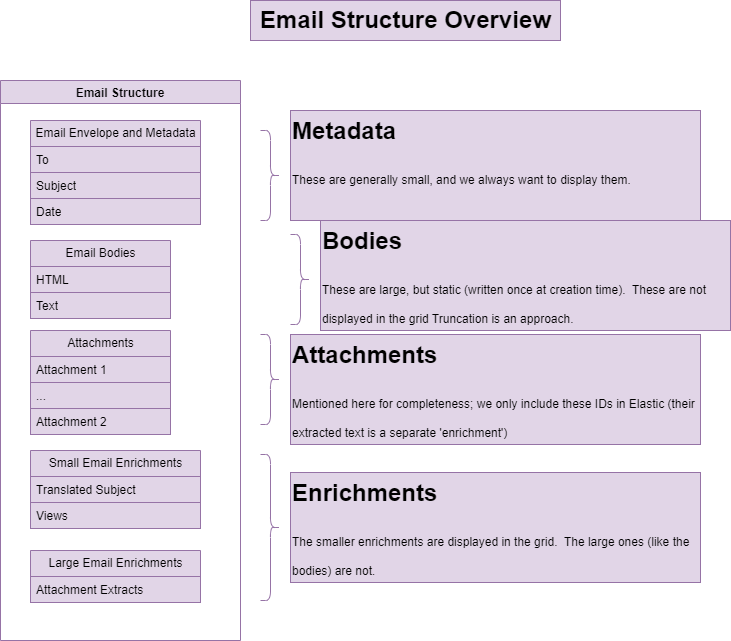

The diagram above was exported from draw.io. Its source (the exported page's mxGraphModel, read from the mxfile embedded in the PNG):
<mxGraphModel dx="2066" dy="1145" grid="1" gridSize="10" guides="1" tooltips="1" connect="1" arrows="1" fold="1" page="1" pageScale="1" pageWidth="850" pageHeight="1100" math="0" shadow="0">
  <root>
    <mxCell id="0" />
    <mxCell id="1" parent="0" />
    <mxCell id="kJ9ExqlTDx53N76BggyA-2" value="Email Structure" style="swimlane;fillColor=#e1d5e7;strokeColor=#9673a6;" vertex="1" parent="1">
      <mxGeometry x="70" y="110" width="240" height="560" as="geometry" />
    </mxCell>
    <mxCell id="kJ9ExqlTDx53N76BggyA-3" value="Email Envelope and Metadata" style="swimlane;fontStyle=0;childLayout=stackLayout;horizontal=1;startSize=26;fillColor=#e1d5e7;horizontalStack=0;resizeParent=1;resizeParentMax=0;resizeLast=0;collapsible=1;marginBottom=0;html=1;strokeColor=#9673a6;" vertex="1" parent="kJ9ExqlTDx53N76BggyA-2">
      <mxGeometry x="30" y="40" width="170" height="104" as="geometry" />
    </mxCell>
    <mxCell id="kJ9ExqlTDx53N76BggyA-4" value="To" style="text;strokeColor=#9673a6;fillColor=#e1d5e7;align=left;verticalAlign=top;spacingLeft=4;spacingRight=4;overflow=hidden;rotatable=0;points=[[0,0.5],[1,0.5]];portConstraint=eastwest;whiteSpace=wrap;html=1;" vertex="1" parent="kJ9ExqlTDx53N76BggyA-3">
      <mxGeometry y="26" width="170" height="26" as="geometry" />
    </mxCell>
    <mxCell id="kJ9ExqlTDx53N76BggyA-5" value="Subject" style="text;strokeColor=#9673a6;fillColor=#e1d5e7;align=left;verticalAlign=top;spacingLeft=4;spacingRight=4;overflow=hidden;rotatable=0;points=[[0,0.5],[1,0.5]];portConstraint=eastwest;whiteSpace=wrap;html=1;" vertex="1" parent="kJ9ExqlTDx53N76BggyA-3">
      <mxGeometry y="52" width="170" height="26" as="geometry" />
    </mxCell>
    <mxCell id="kJ9ExqlTDx53N76BggyA-6" value="Date" style="text;strokeColor=#9673a6;fillColor=#e1d5e7;align=left;verticalAlign=top;spacingLeft=4;spacingRight=4;overflow=hidden;rotatable=0;points=[[0,0.5],[1,0.5]];portConstraint=eastwest;whiteSpace=wrap;html=1;" vertex="1" parent="kJ9ExqlTDx53N76BggyA-3">
      <mxGeometry y="78" width="170" height="26" as="geometry" />
    </mxCell>
    <mxCell id="kJ9ExqlTDx53N76BggyA-11" value="Attachments" style="swimlane;fontStyle=0;childLayout=stackLayout;horizontal=1;startSize=26;fillColor=#e1d5e7;horizontalStack=0;resizeParent=1;resizeParentMax=0;resizeLast=0;collapsible=1;marginBottom=0;html=1;strokeColor=#9673a6;" vertex="1" parent="kJ9ExqlTDx53N76BggyA-2">
      <mxGeometry x="30" y="250" width="140" height="104" as="geometry" />
    </mxCell>
    <mxCell id="kJ9ExqlTDx53N76BggyA-12" value="Attachment 1" style="text;strokeColor=#9673a6;fillColor=#e1d5e7;align=left;verticalAlign=top;spacingLeft=4;spacingRight=4;overflow=hidden;rotatable=0;points=[[0,0.5],[1,0.5]];portConstraint=eastwest;whiteSpace=wrap;html=1;" vertex="1" parent="kJ9ExqlTDx53N76BggyA-11">
      <mxGeometry y="26" width="140" height="26" as="geometry" />
    </mxCell>
    <mxCell id="kJ9ExqlTDx53N76BggyA-13" value="..." style="text;strokeColor=#9673a6;fillColor=#e1d5e7;align=left;verticalAlign=top;spacingLeft=4;spacingRight=4;overflow=hidden;rotatable=0;points=[[0,0.5],[1,0.5]];portConstraint=eastwest;whiteSpace=wrap;html=1;" vertex="1" parent="kJ9ExqlTDx53N76BggyA-11">
      <mxGeometry y="52" width="140" height="26" as="geometry" />
    </mxCell>
    <mxCell id="kJ9ExqlTDx53N76BggyA-14" value="Attachment 2" style="text;strokeColor=#9673a6;fillColor=#e1d5e7;align=left;verticalAlign=top;spacingLeft=4;spacingRight=4;overflow=hidden;rotatable=0;points=[[0,0.5],[1,0.5]];portConstraint=eastwest;whiteSpace=wrap;html=1;" vertex="1" parent="kJ9ExqlTDx53N76BggyA-11">
      <mxGeometry y="78" width="140" height="26" as="geometry" />
    </mxCell>
    <mxCell id="kJ9ExqlTDx53N76BggyA-27" value="Large Email Enrichments" style="swimlane;fontStyle=0;childLayout=stackLayout;horizontal=1;startSize=26;fillColor=#e1d5e7;horizontalStack=0;resizeParent=1;resizeParentMax=0;resizeLast=0;collapsible=1;marginBottom=0;html=1;strokeColor=#9673a6;" vertex="1" parent="kJ9ExqlTDx53N76BggyA-2">
      <mxGeometry x="30" y="470" width="170" height="52" as="geometry" />
    </mxCell>
    <mxCell id="kJ9ExqlTDx53N76BggyA-30" value="Attachment Extracts" style="text;strokeColor=#9673a6;fillColor=#e1d5e7;align=left;verticalAlign=top;spacingLeft=4;spacingRight=4;overflow=hidden;rotatable=0;points=[[0,0.5],[1,0.5]];portConstraint=eastwest;whiteSpace=wrap;html=1;" vertex="1" parent="kJ9ExqlTDx53N76BggyA-27">
      <mxGeometry y="26" width="170" height="26" as="geometry" />
    </mxCell>
    <mxCell id="kJ9ExqlTDx53N76BggyA-7" value="Email Bodies" style="swimlane;fontStyle=0;childLayout=stackLayout;horizontal=1;startSize=26;fillColor=#e1d5e7;horizontalStack=0;resizeParent=1;resizeParentMax=0;resizeLast=0;collapsible=1;marginBottom=0;html=1;strokeColor=#9673a6;" vertex="1" parent="1">
      <mxGeometry x="100" y="270" width="140" height="78" as="geometry" />
    </mxCell>
    <mxCell id="kJ9ExqlTDx53N76BggyA-8" value="HTML" style="text;strokeColor=#9673a6;fillColor=#e1d5e7;align=left;verticalAlign=top;spacingLeft=4;spacingRight=4;overflow=hidden;rotatable=0;points=[[0,0.5],[1,0.5]];portConstraint=eastwest;whiteSpace=wrap;html=1;" vertex="1" parent="kJ9ExqlTDx53N76BggyA-7">
      <mxGeometry y="26" width="140" height="26" as="geometry" />
    </mxCell>
    <mxCell id="kJ9ExqlTDx53N76BggyA-9" value="Text" style="text;strokeColor=#9673a6;fillColor=#e1d5e7;align=left;verticalAlign=top;spacingLeft=4;spacingRight=4;overflow=hidden;rotatable=0;points=[[0,0.5],[1,0.5]];portConstraint=eastwest;whiteSpace=wrap;html=1;" vertex="1" parent="kJ9ExqlTDx53N76BggyA-7">
      <mxGeometry y="52" width="140" height="26" as="geometry" />
    </mxCell>
    <mxCell id="kJ9ExqlTDx53N76BggyA-15" value="Small Email Enrichments" style="swimlane;fontStyle=0;childLayout=stackLayout;horizontal=1;startSize=26;fillColor=#e1d5e7;horizontalStack=0;resizeParent=1;resizeParentMax=0;resizeLast=0;collapsible=1;marginBottom=0;html=1;strokeColor=#9673a6;" vertex="1" parent="1">
      <mxGeometry x="100" y="480" width="170" height="78" as="geometry" />
    </mxCell>
    <mxCell id="kJ9ExqlTDx53N76BggyA-16" value="Translated Subject" style="text;strokeColor=#9673a6;fillColor=#e1d5e7;align=left;verticalAlign=top;spacingLeft=4;spacingRight=4;overflow=hidden;rotatable=0;points=[[0,0.5],[1,0.5]];portConstraint=eastwest;whiteSpace=wrap;html=1;" vertex="1" parent="kJ9ExqlTDx53N76BggyA-15">
      <mxGeometry y="26" width="170" height="26" as="geometry" />
    </mxCell>
    <mxCell id="kJ9ExqlTDx53N76BggyA-17" value="Views" style="text;strokeColor=#9673a6;fillColor=#e1d5e7;align=left;verticalAlign=top;spacingLeft=4;spacingRight=4;overflow=hidden;rotatable=0;points=[[0,0.5],[1,0.5]];portConstraint=eastwest;whiteSpace=wrap;html=1;" vertex="1" parent="kJ9ExqlTDx53N76BggyA-15">
      <mxGeometry y="52" width="170" height="26" as="geometry" />
    </mxCell>
    <mxCell id="kJ9ExqlTDx53N76BggyA-19" value="" style="shape=curlyBracket;whiteSpace=wrap;html=1;rounded=1;flipH=1;labelPosition=right;verticalLabelPosition=middle;align=left;verticalAlign=middle;size=0.5;fillColor=#e1d5e7;strokeColor=#9673a6;" vertex="1" parent="1">
      <mxGeometry x="330" y="160" width="20" height="90" as="geometry" />
    </mxCell>
    <mxCell id="kJ9ExqlTDx53N76BggyA-20" value="&lt;h1 style=&quot;margin-top: 0px;&quot;&gt;&lt;span style=&quot;background-color: initial;&quot;&gt;Metadata&lt;/span&gt;&lt;/h1&gt;&lt;h1 style=&quot;margin-top: 0px;&quot;&gt;&lt;span style=&quot;background-color: initial; font-size: 12px; font-weight: normal;&quot;&gt;These are generally small, and we always want to display them.&lt;/span&gt;&lt;br&gt;&lt;/h1&gt;" style="text;html=1;whiteSpace=wrap;overflow=hidden;rounded=0;fillColor=#e1d5e7;strokeColor=#9673a6;" vertex="1" parent="1">
      <mxGeometry x="360" y="140" width="410" height="110" as="geometry" />
    </mxCell>
    <mxCell id="kJ9ExqlTDx53N76BggyA-21" value="" style="shape=curlyBracket;whiteSpace=wrap;html=1;rounded=1;flipH=1;labelPosition=right;verticalLabelPosition=middle;align=left;verticalAlign=middle;size=0.5;fillColor=#e1d5e7;strokeColor=#9673a6;" vertex="1" parent="1">
      <mxGeometry x="360" y="264" width="20" height="90" as="geometry" />
    </mxCell>
    <mxCell id="kJ9ExqlTDx53N76BggyA-22" value="&lt;h1 style=&quot;margin-top: 0px;&quot;&gt;&lt;span style=&quot;background-color: initial;&quot;&gt;Bodies&lt;/span&gt;&lt;/h1&gt;&lt;h1 style=&quot;margin-top: 0px;&quot;&gt;&lt;span style=&quot;background-color: initial; font-size: 12px; font-weight: normal;&quot;&gt;These are large, but static (written once at creation time).&amp;nbsp; These are not displayed in the grid Truncation is an approach.&lt;/span&gt;&lt;br&gt;&lt;/h1&gt;" style="text;html=1;whiteSpace=wrap;overflow=hidden;rounded=0;fillColor=#e1d5e7;strokeColor=#9673a6;" vertex="1" parent="1">
      <mxGeometry x="390" y="250" width="410" height="110" as="geometry" />
    </mxCell>
    <mxCell id="kJ9ExqlTDx53N76BggyA-23" value="" style="shape=curlyBracket;whiteSpace=wrap;html=1;rounded=1;flipH=1;labelPosition=right;verticalLabelPosition=middle;align=left;verticalAlign=middle;size=0.5;fillColor=#e1d5e7;strokeColor=#9673a6;" vertex="1" parent="1">
      <mxGeometry x="330" y="364" width="20" height="90" as="geometry" />
    </mxCell>
    <mxCell id="kJ9ExqlTDx53N76BggyA-24" value="&lt;h1 style=&quot;margin-top: 0px;&quot;&gt;&lt;span style=&quot;background-color: initial;&quot;&gt;Attachments&lt;/span&gt;&lt;/h1&gt;&lt;h1 style=&quot;margin-top: 0px;&quot;&gt;&lt;span style=&quot;background-color: initial; font-size: 12px; font-weight: normal;&quot;&gt;Mentioned here for completeness; we only include these IDs in Elastic (their extracted text is a separate 'enrichment')&lt;/span&gt;&lt;br&gt;&lt;/h1&gt;" style="text;html=1;whiteSpace=wrap;overflow=hidden;rounded=0;fillColor=#e1d5e7;strokeColor=#9673a6;" vertex="1" parent="1">
      <mxGeometry x="360" y="364" width="410" height="110" as="geometry" />
    </mxCell>
    <mxCell id="kJ9ExqlTDx53N76BggyA-25" value="" style="shape=curlyBracket;whiteSpace=wrap;html=1;rounded=1;flipH=1;labelPosition=right;verticalLabelPosition=middle;align=left;verticalAlign=middle;size=0.5;fillColor=#e1d5e7;strokeColor=#9673a6;" vertex="1" parent="1">
      <mxGeometry x="330" y="484" width="20" height="146" as="geometry" />
    </mxCell>
    <mxCell id="kJ9ExqlTDx53N76BggyA-26" value="&lt;h1 style=&quot;margin-top: 0px;&quot;&gt;&lt;span style=&quot;background-color: initial;&quot;&gt;Enrichments&lt;/span&gt;&lt;/h1&gt;&lt;h1 style=&quot;margin-top: 0px;&quot;&gt;&lt;span style=&quot;font-size: 12px; font-weight: 400;&quot;&gt;The smaller enrichments are displayed in the grid.&amp;nbsp; The large ones (like the bodies) are not.&lt;/span&gt;&lt;/h1&gt;" style="text;html=1;whiteSpace=wrap;overflow=hidden;rounded=0;fillColor=#e1d5e7;strokeColor=#9673a6;" vertex="1" parent="1">
      <mxGeometry x="360" y="502" width="410" height="110" as="geometry" />
    </mxCell>
    <mxCell id="kJ9ExqlTDx53N76BggyA-32" value="Email Structure Overview" style="text;strokeColor=#9673a6;fillColor=#e1d5e7;html=1;fontSize=24;fontStyle=1;verticalAlign=middle;align=center;" vertex="1" parent="1">
      <mxGeometry x="320" y="30" width="310" height="40" as="geometry" />
    </mxCell>
  </root>
</mxGraphModel>